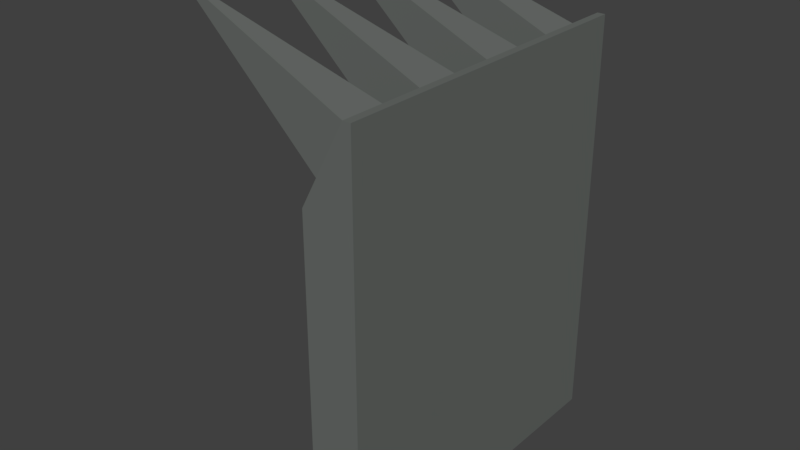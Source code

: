 # Source: Wall.blend  (saved by Blender 2.79.0; exported with 4.5.12 LTS)
import bpy
from mathutils import Matrix  # noqa: F401  (used for matrix-valued properties, if any)

bpy.ops.wm.read_factory_settings(use_empty=True)
scene = bpy.context.scene
scene.name = 'Scene'

# ---- collections
col_collection_1 = bpy.data.collections.new('Collection 1'); scene.collection.children.link(col_collection_1)

# ---- materials (node trees are filled in below, after node groups)
mat_material = bpy.data.materials.new('Material')
mat_material.alpha_threshold = 0.0
mat_material.use_transparent_shadow = False
mat_material.diffuse_color = (0.1404, 0.1523, 0.1433, 1.0)
mat_material.roughness = 0.5
mat_material.line_color = (0.0, 0.0, 0.0, 1.0)

# ---- material node trees

# ---- world
world_world = bpy.data.worlds.new('World'); scene.world = world_world
world_world.color = (0.05088, 0.05088, 0.05088)
world_world.use_sun_shadow = False
world_world.sun_shadow_jitter_overblur = 0.0
world_world.cycles.sampling_method = 'MANUAL'

# ---- meshes
me_cube_001 = bpy.data.meshes.new('Cube.001')
me_cube_001.from_pydata([(1.192e-06, 1.006, -0.1368), (1.371e-06, 1.006, 1.863), (0.3, 1.006, -0.1368), (0.3, 1.006, 1.863), (1.043e-06, -0.9942, -0.1368), (1.222e-06, -0.9942, 1.863), (0.3, -0.9942, -0.1368), (0.3, -0.9942, 1.863), (0.2539, 1.006, 2.341), (0.3, 1.006, 2.341), (0.3, -0.9942, 2.341), (0.2539, -0.9942, 2.341), (0.09201, -0.9942, 2.036), (0.09201, 1.006, 2.036), (0.3, 1.006, 2.036), (0.3, -0.9942, 2.036), (0.2539, -0.9942, 2.341), (0.2539, 1.006, 2.341), (0.09201, -0.9942, 2.036), (0.09201, 1.006, 2.036), (0.2539, -0.7442, 2.341), (0.2539, -0.4942, 2.341), (0.2539, -0.2442, 2.341), (0.2539, 0.00581, 2.341), (0.2539, 0.2558, 2.341), (0.2539, 0.5058, 2.341), (0.2539, 0.7558, 2.341), (0.09201, -0.7442, 2.036), (0.09201, -0.4942, 2.036), (0.09201, -0.2442, 2.036), (0.09201, 0.00581, 2.036), (0.09201, 0.2558, 2.036), (0.09201, 0.5058, 2.036), (0.09201, 0.7558, 2.036), (-0.8481, -0.8692, 2.731), (-0.8481, -0.8692, 2.731), (-0.8481, -0.8692, 2.731), (-0.8481, -0.3692, 2.731), (-0.8481, -0.3692, 2.731), (-0.8481, 0.1308, 2.731), (-0.8481, 0.1308, 2.731), (-0.8481, 0.6308, 2.731), (-0.8481, 0.6308, 2.731), (-0.8481, -0.8692, 2.731), (-0.8481, -0.3692, 2.731), (-0.8481, -0.3692, 2.731), (-0.8481, 0.1308, 2.731), (-0.8481, 0.1308, 2.731), (-0.8481, 0.6308, 2.731), (-0.8481, 0.6308, 2.731), (0.3, 1.006, -0.1368), (0.3, 1.006, -0.1368), (1.192e-06, 1.006, -0.1368), (1.192e-06, 1.006, -0.1368), (1.371e-06, 1.006, 1.863), (0.3, 1.006, 1.863), (0.3, -0.9942, -0.1368), (0.3, -0.9942, -0.1368), (0.3, -0.9942, 1.863), (1.043e-06, -0.9942, -0.1368), (1.043e-06, -0.9942, -0.1368), (1.222e-06, -0.9942, 1.863), (0.2539, 1.006, 2.341), (0.2539, 1.006, 2.341), (0.2539, 1.006, 2.341), (0.3, 1.006, 2.341), (0.3, 1.006, 2.341), (0.3, -0.9942, 2.341), (0.3, -0.9942, 2.341), (0.2539, -0.9942, 2.341), (0.2539, -0.9942, 2.341), (0.2539, -0.9942, 2.341), (0.09201, -0.9942, 2.036), (0.09201, -0.9942, 2.036), (0.09201, -0.9942, 2.036), (0.09201, 1.006, 2.036), (0.09201, 1.006, 2.036), (0.09201, 1.006, 2.036), (0.3, 1.006, 2.036), (0.3, -0.9942, 2.036), (0.2539, 0.7558, 2.341), (0.2539, 0.7558, 2.341), (0.2539, 0.7558, 2.341), (0.2539, 1.006, 2.341), (0.2539, 1.006, 2.341), (0.09201, -0.9942, 2.036), (0.09201, -0.9942, 2.036), (0.09201, -0.9942, 2.036), (0.2539, -0.9942, 2.341), (0.2539, -0.9942, 2.341), (0.2539, -0.9942, 2.341), (0.09201, 1.006, 2.036), (0.09201, 1.006, 2.036), (0.09201, 0.7558, 2.036), (0.09201, 0.7558, 2.036), (0.09201, 0.7558, 2.036), (0.2539, -0.7442, 2.341), (0.2539, -0.7442, 2.341), (0.2539, -0.7442, 2.341), (0.2539, -0.4942, 2.341), (0.2539, -0.4942, 2.341), (0.2539, -0.4942, 2.341), (0.2539, -0.2442, 2.341), (0.2539, -0.2442, 2.341), (0.2539, -0.2442, 2.341), (0.2539, 0.00581, 2.341), (0.2539, 0.00581, 2.341), (0.2539, 0.00581, 2.341), (0.2539, 0.2558, 2.341), (0.2539, 0.2558, 2.341), (0.2539, 0.2558, 2.341), (0.2539, 0.5058, 2.341), (0.2539, 0.5058, 2.341), (0.2539, 0.5058, 2.341), (0.09201, -0.7442, 2.036), (0.09201, -0.7442, 2.036), (0.09201, -0.7442, 2.036), (0.09201, -0.4942, 2.036), (0.09201, -0.4942, 2.036), (0.09201, -0.4942, 2.036), (0.09201, -0.2442, 2.036), (0.09201, -0.2442, 2.036), (0.09201, -0.2442, 2.036), (0.09201, 0.00581, 2.036), (0.09201, 0.00581, 2.036), (0.09201, 0.00581, 2.036), (0.09201, 0.2558, 2.036), (0.09201, 0.2558, 2.036), (0.09201, 0.2558, 2.036), (0.09201, 0.5058, 2.036), (0.09201, 0.5058, 2.036), (0.09201, 0.5058, 2.036), (-0.8481, -0.8692, 2.731), (-0.8481, -0.8692, 2.731), (-0.8481, -0.8692, 2.731), (-0.8481, -0.8692, 2.731), (-0.8481, -0.8692, 2.731), (-0.8481, -0.8692, 2.731), (-0.8481, -0.3692, 2.731), (-0.8481, -0.3692, 2.731), (-0.8481, -0.3692, 2.731), (-0.8481, -0.3692, 2.731), (-0.8481, 0.1308, 2.731), (-0.8481, 0.1308, 2.731), (-0.8481, 0.1308, 2.731), (-0.8481, 0.1308, 2.731), (-0.8481, 0.6308, 2.731), (-0.8481, 0.6308, 2.731), (-0.8481, 0.6308, 2.731), (-0.8481, 0.6308, 2.731), (-0.8481, -0.8692, 2.731), (-0.8481, -0.8692, 2.731), (-0.8481, -0.3692, 2.731), (-0.8481, -0.3692, 2.731), (-0.8481, -0.3692, 2.731), (-0.8481, -0.3692, 2.731), (-0.8481, 0.1308, 2.731), (-0.8481, 0.1308, 2.731), (-0.8481, 0.1308, 2.731), (-0.8481, 0.1308, 2.731), (-0.8481, 0.6308, 2.731), (-0.8481, 0.6308, 2.731), (-0.8481, 0.6308, 2.731), (-0.8481, 0.6308, 2.731)], [], [(52, 54, 55, 50), (51, 3, 58, 56), (57, 7, 61, 59), (60, 5, 1, 53), (2, 6, 4, 0), (72, 70, 88, 85), (67, 65, 62, 69), (15, 78, 66, 68), (73, 79, 10, 11), (14, 75, 63, 9), (55, 54, 75, 14), (61, 7, 79, 73), (58, 3, 78, 15), (1, 5, 74, 76), (109, 127, 159, 145), (77, 12, 86, 114, 117, 120, 123, 126, 129, 93, 92), (64, 13, 91, 84), (71, 8, 83, 80, 111, 108, 105, 102, 99, 96, 89), (19, 94, 81, 17), (87, 90, 134, 132), (130, 128, 24, 112), (131, 113, 147, 161), (124, 121, 103, 106), (16, 98, 136, 135), (118, 115, 97, 100), (150, 133, 35, 137), (162, 160, 146, 148), (158, 156, 142, 144), (154, 152, 138, 140), (122, 119, 153, 155), (101, 104, 141, 139), (125, 107, 143, 157), (22, 29, 45, 38), (31, 30, 46, 47), (23, 110, 40, 39), (28, 21, 37, 44), (20, 116, 151, 36), (95, 32, 48, 163), (25, 82, 149, 41), (26, 33, 49, 42), (27, 18, 34, 43)])
me_cube_001.materials.append(mat_material)
me_cube_001.use_remesh_preserve_volume = False
me_cube_001.use_remesh_preserve_attributes = False
me_cube_001.use_mirror_vertex_groups = False
me_cube_001.update()

# ---- objects
ob_cube = bpy.data.objects.new('Cube', me_cube_001)

# ---- transforms, parenting, visibility, modifiers, constraints
ob_cube.location = (-0.2, -0.00581, 0.1368)
ob_cube.lineart.crease_threshold = 0.0

# ---- collection membership
col_collection_1.objects.link(ob_cube)

# ---- scene / render settings (as saved in the file)
scene.frame_start = 1; scene.frame_end = 250; scene.frame_set(1)
scene.render.engine = 'BLENDER_EEVEE_NEXT'
scene.render.resolution_percentage = 50
scene.render.dither_intensity = 0.0
scene.cycles.use_denoising = False
scene.cycles.samples = 128
scene.cycles.sampling_pattern = 'TABULATED_SOBOL'
scene.cycles.use_adaptive_sampling = False
scene.cycles.use_light_tree = False
scene.cycles.blur_glossy = 0.0
scene.cycles.sample_clamp_indirect = 0.0
scene.view_settings.view_transform = 'Standard'
bpy.context.view_layer.update()

# ---- added for rendering (the .blend has no active camera and no usable light): camera, sun
cam_auto = bpy.data.cameras.new('AutoCamera')
cam_auto.lens = 50.0
cam_auto.sensor_width = 36.0
cam_auto.clip_end = 1000.0
ob_auto_camera = bpy.data.objects.new('AutoCamera', cam_auto)
scene.collection.objects.link(ob_auto_camera)
ob_auto_camera.location = (2.93086, -4.08591, 4.1579)
ob_auto_camera.rotation_euler = (1.09748, -7.21219e-08, 0.694738)
scene.camera = ob_auto_camera
light_auto_sun = bpy.data.lights.new('AutoSun', 'SUN')
light_auto_sun.energy = 3.0
light_auto_sun.angle = 0.0523599
ob_auto_sun = bpy.data.objects.new('AutoSun', light_auto_sun)
scene.collection.objects.link(ob_auto_sun)
ob_auto_sun.rotation_euler = (0.872665, 0.174533, 0.523599)
bpy.context.view_layer.update()
